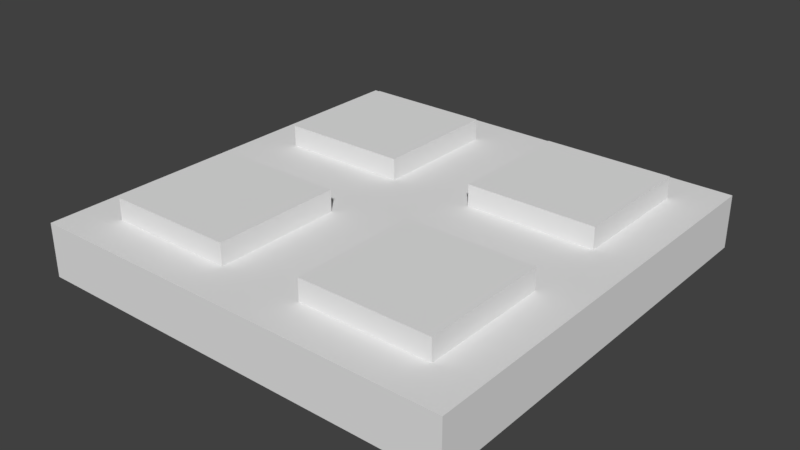 # Source: Square_Details_2x2x.25.blend  (saved by Blender 2.79.0; exported with 4.5.12 LTS)
import bpy
from mathutils import Matrix  # noqa: F401  (used for matrix-valued properties, if any)

bpy.ops.wm.read_factory_settings(use_empty=True)
scene = bpy.context.scene
scene.name = 'Scene'

# ---- collections
col_collection_1 = bpy.data.collections.new('Collection 1'); scene.collection.children.link(col_collection_1)

# ---- world
world_world = bpy.data.worlds.new('World'); scene.world = world_world
world_world.color = (0.05088, 0.05088, 0.05088)
world_world.use_sun_shadow = False
world_world.sun_shadow_jitter_overblur = 0.0
world_world.cycles.sampling_method = 'MANUAL'

# ---- meshes
me_vert = bpy.data.meshes.new('Vert')
me_vert.from_pydata([(0.0, 0.0, 0.0), (0.0, 2.0, 0.0), (2.0, 2.0, 0.0), (2.0, 0.0, 0.0), (0.2, 0.2, 0.25), (0.2, 1.8, 0.25), (1.8, 1.8, 0.25), (1.8, 0.2, 0.25), (0.2, 1.2, 0.25), (0.8, 1.8, 0.25), (1.8, 1.2, 0.25), (0.8, 0.2, 0.25), (0.8, 1.2, 0.25), (0.2, 0.8, 0.25), (0.0, 2.0, 0.25), (1.2, 1.8, 0.25), (1.2, 1.2, 0.25), (1.0, 2.0, 0.25), (2.0, 2.0, 0.25), (1.8, 0.8, 0.25), (0.8, 0.8, 0.25), (1.2, 0.2, 0.25), (0.0, 0.0, 0.25), (0.0, 1.0, 0.25), (1.2, 0.8, 0.25), (2.0, 1.0, 0.25), (2.0, 0.0, 0.25), (1.0, 0.0, 0.25), (1.0, 1.0, 0.25), (0.2, 1.2, 0.35), (0.2, 1.8, 0.35), (0.8, 1.8, 0.35), (0.8, 1.2, 0.35), (1.2, 1.8, 0.35), (1.8, 1.8, 0.35), (1.8, 1.2, 0.35), (1.2, 1.2, 0.35), (0.8, 0.2, 0.35), (0.2, 0.2, 0.35), (0.2, 0.8, 0.35), (0.8, 0.8, 0.35), (1.8, 0.8, 0.35), (1.8, 0.2, 0.35), (1.2, 0.2, 0.35), (1.2, 0.8, 0.35)], [], [(0, 1, 2, 3), (16, 10, 35, 36), (0, 3, 26, 27, 22), (3, 2, 18, 25, 26), (1, 0, 22, 23, 14), (2, 1, 14, 17, 18), (5, 8, 29, 30), (11, 20, 40, 37), (19, 24, 44, 41), (8, 5, 14, 23), (5, 9, 17, 14), (9, 12, 28, 17), (12, 8, 23, 28), (15, 6, 18, 17), (6, 10, 25, 18), (16, 15, 17, 28), (10, 16, 28, 25), (11, 4, 22, 27), (4, 13, 23, 22), (20, 11, 27, 28), (13, 20, 28, 23), (19, 7, 26, 25), (7, 21, 27, 26), (21, 24, 28, 27), (24, 19, 25, 28), (29, 32, 31, 30), (8, 12, 32, 29), (9, 5, 30, 31), (12, 9, 31, 32), (36, 35, 34, 33), (10, 6, 34, 35), (15, 16, 36, 33), (6, 15, 33, 34), (38, 37, 40, 39), (4, 11, 37, 38), (20, 13, 39, 40), (13, 4, 38, 39), (43, 42, 41, 44), (21, 7, 42, 43), (24, 21, 43, 44), (7, 19, 41, 42)])
me_vert.use_remesh_preserve_volume = False
me_vert.use_remesh_preserve_attributes = False
me_vert.use_mirror_vertex_groups = False
me_vert.update()

# ---- objects
ob_square_details_2x2x_25 = bpy.data.objects.new('Square Details_2x2x.25', me_vert)

# ---- transforms, parenting, visibility, modifiers, constraints
ob_square_details_2x2x_25.location = (0.0, 0.0, 0.0)
ob_square_details_2x2x_25.lineart.crease_threshold = 0.0

# ---- collection membership
col_collection_1.objects.link(ob_square_details_2x2x_25)

# ---- scene / render settings (as saved in the file)
scene.frame_start = 1; scene.frame_end = 250; scene.frame_set(1)
scene.render.engine = 'BLENDER_EEVEE_NEXT'
scene.render.resolution_percentage = 50
scene.render.dither_intensity = 0.0
scene.cycles.use_denoising = False
scene.cycles.samples = 128
scene.cycles.sampling_pattern = 'TABULATED_SOBOL'
scene.cycles.use_adaptive_sampling = False
scene.cycles.use_light_tree = False
scene.cycles.blur_glossy = 0.0
scene.cycles.sample_clamp_indirect = 0.0
scene.view_settings.view_transform = 'Standard'
bpy.context.view_layer.update()

# ---- added for rendering (the .blend has no active camera and no usable light): camera, sun
cam_auto = bpy.data.cameras.new('AutoCamera')
cam_auto.lens = 50.0
cam_auto.sensor_width = 36.0
cam_auto.clip_end = 1000.0
ob_auto_camera = bpy.data.objects.new('AutoCamera', cam_auto)
scene.collection.objects.link(ob_auto_camera)
ob_auto_camera.location = (3.63689, -2.16427, 2.28451)
ob_auto_camera.rotation_euler = (1.09748, -7.21219e-08, 0.694738)
scene.camera = ob_auto_camera
light_auto_sun = bpy.data.lights.new('AutoSun', 'SUN')
light_auto_sun.energy = 3.0
light_auto_sun.angle = 0.0523599
ob_auto_sun = bpy.data.objects.new('AutoSun', light_auto_sun)
scene.collection.objects.link(ob_auto_sun)
ob_auto_sun.rotation_euler = (0.872665, 0.174533, 0.523599)
bpy.context.view_layer.update()

